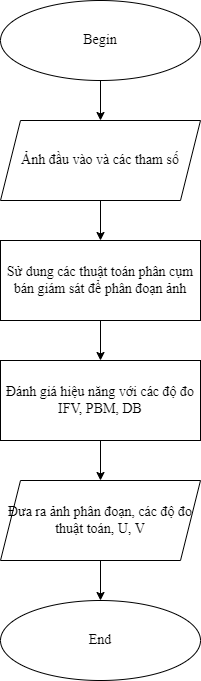

The diagram above was exported from draw.io. Its source (the exported page's mxGraphModel, read from the mxfile embedded in the PNG):
<mxGraphModel dx="1050" dy="573" grid="1" gridSize="10" guides="1" tooltips="1" connect="1" arrows="1" fold="1" page="1" pageScale="1" pageWidth="850" pageHeight="1100" math="0" shadow="0">
  <root>
    <mxCell id="0" />
    <mxCell id="1" parent="0" />
    <mxCell id="TWS1u7J-7nkpmBuGGJ_--10" style="edgeStyle=orthogonalEdgeStyle;rounded=0;orthogonalLoop=1;jettySize=auto;html=1;entryX=0.5;entryY=0;entryDx=0;entryDy=0;" edge="1" parent="1" source="TWS1u7J-7nkpmBuGGJ_--1" target="TWS1u7J-7nkpmBuGGJ_--3">
      <mxGeometry relative="1" as="geometry" />
    </mxCell>
    <mxCell id="TWS1u7J-7nkpmBuGGJ_--1" value="Begin" style="ellipse;whiteSpace=wrap;html=1;fontSize=14;align=center;fontFamily=Times New Roman;" vertex="1" parent="1">
      <mxGeometry x="320" y="80" width="200" height="80" as="geometry" />
    </mxCell>
    <mxCell id="TWS1u7J-7nkpmBuGGJ_--11" style="edgeStyle=orthogonalEdgeStyle;rounded=0;orthogonalLoop=1;jettySize=auto;html=1;entryX=0.5;entryY=0;entryDx=0;entryDy=0;" edge="1" parent="1" source="TWS1u7J-7nkpmBuGGJ_--3" target="TWS1u7J-7nkpmBuGGJ_--6">
      <mxGeometry relative="1" as="geometry" />
    </mxCell>
    <mxCell id="TWS1u7J-7nkpmBuGGJ_--3" value="Ảnh đầu vào và các tham số" style="shape=parallelogram;perimeter=parallelogramPerimeter;whiteSpace=wrap;html=1;fixedSize=1;fontSize=14;align=center;fontFamily=Times New Roman;" vertex="1" parent="1">
      <mxGeometry x="320" y="200" width="200" height="80" as="geometry" />
    </mxCell>
    <mxCell id="TWS1u7J-7nkpmBuGGJ_--12" style="edgeStyle=orthogonalEdgeStyle;rounded=0;orthogonalLoop=1;jettySize=auto;html=1;entryX=0.5;entryY=0;entryDx=0;entryDy=0;" edge="1" parent="1" source="TWS1u7J-7nkpmBuGGJ_--6" target="TWS1u7J-7nkpmBuGGJ_--7">
      <mxGeometry relative="1" as="geometry" />
    </mxCell>
    <mxCell id="TWS1u7J-7nkpmBuGGJ_--6" value="Sử dung các thuật toán phân cụm bán giám sát để phân đoạn ảnh" style="rounded=0;whiteSpace=wrap;html=1;fontSize=14;align=center;fontFamily=Times New Roman;" vertex="1" parent="1">
      <mxGeometry x="320" y="320" width="200" height="80" as="geometry" />
    </mxCell>
    <mxCell id="TWS1u7J-7nkpmBuGGJ_--13" style="edgeStyle=orthogonalEdgeStyle;rounded=0;orthogonalLoop=1;jettySize=auto;html=1;entryX=0.5;entryY=0;entryDx=0;entryDy=0;" edge="1" parent="1" source="TWS1u7J-7nkpmBuGGJ_--7" target="TWS1u7J-7nkpmBuGGJ_--8">
      <mxGeometry relative="1" as="geometry" />
    </mxCell>
    <mxCell id="TWS1u7J-7nkpmBuGGJ_--7" value="Đánh giá hiệu năng với các độ đo IFV, PBM, DB" style="rounded=0;whiteSpace=wrap;html=1;fontSize=14;align=center;fontFamily=Times New Roman;" vertex="1" parent="1">
      <mxGeometry x="320" y="440" width="200" height="80" as="geometry" />
    </mxCell>
    <mxCell id="TWS1u7J-7nkpmBuGGJ_--14" style="edgeStyle=orthogonalEdgeStyle;rounded=0;orthogonalLoop=1;jettySize=auto;html=1;entryX=0.5;entryY=0;entryDx=0;entryDy=0;" edge="1" parent="1" source="TWS1u7J-7nkpmBuGGJ_--8" target="TWS1u7J-7nkpmBuGGJ_--9">
      <mxGeometry relative="1" as="geometry" />
    </mxCell>
    <mxCell id="TWS1u7J-7nkpmBuGGJ_--8" value="Đưa ra ảnh phân đoạn, các độ đo thuật toán, U, V" style="shape=parallelogram;perimeter=parallelogramPerimeter;whiteSpace=wrap;html=1;fixedSize=1;fontSize=14;align=center;fontFamily=Times New Roman;" vertex="1" parent="1">
      <mxGeometry x="320" y="560" width="200" height="80" as="geometry" />
    </mxCell>
    <mxCell id="TWS1u7J-7nkpmBuGGJ_--9" value="End" style="ellipse;whiteSpace=wrap;html=1;fontSize=14;align=center;fontFamily=Times New Roman;" vertex="1" parent="1">
      <mxGeometry x="320" y="680" width="200" height="80" as="geometry" />
    </mxCell>
  </root>
</mxGraphModel>